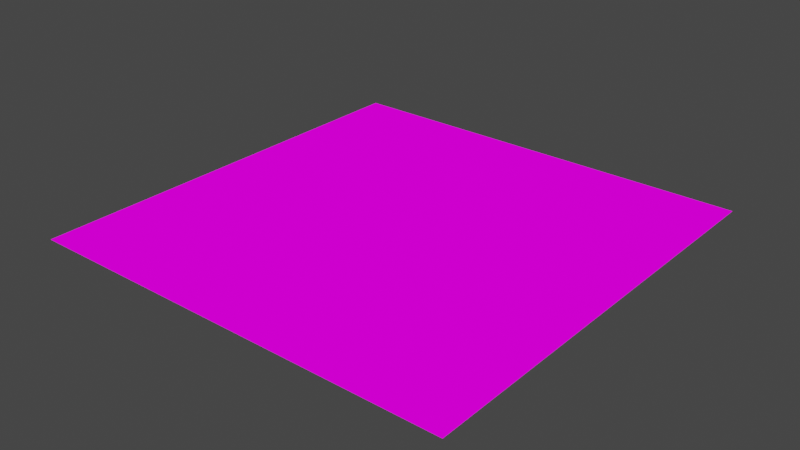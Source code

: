 # Source: road_intersection.blend  (saved by Blender 2.82.7; exported with 4.5.12 LTS)
import bpy
from mathutils import Matrix  # noqa: F401  (used for matrix-valued properties, if any)

bpy.ops.wm.read_factory_settings(use_empty=True)
scene = bpy.context.scene
scene.name = 'Scene'

# ---- collections
col_collection = bpy.data.collections.new('Collection'); scene.collection.children.link(col_collection)

# ---- images (referenced by path relative to the original .blend; pixels are not part of the script)
import os
ASSET_DIR = os.environ.get("B2B_ASSET_DIR", "")  # directory of the original .blend (textures are referenced by path, not embedded)
HERE = os.path.dirname(os.path.abspath(__file__))  # packed textures are extracted next to this script under _unpacked/

def load_image(name, relpath, width, height, colorspace="sRGB"):
    """Load a texture the original file referenced (path relative to the .blend, or extracted next to this script)."""
    p = next((c for c in (os.path.join(HERE, relpath), os.path.join(ASSET_DIR, relpath)) if relpath and os.path.exists(c)), "")
    if p:
        img = bpy.data.images.load(p, check_existing=True)
        img.name = name
    else:  # same state as the original file: an image datablock whose file is absent (Cycles renders it pink)
        img = bpy.data.images.new(name, width, height)
        img.source = "FILE"
        img.filepath = "//" + (relpath or name)
    img.colorspace_settings.name = colorspace
    return img
img_texturepalette_png = load_image('TexturePalette.png', 'TexturePalette.png', 1024, 1024, 'sRGB')

# ---- materials (node trees are filled in below, after node groups)
mat_material = bpy.data.materials.new('Material')
mat_material.alpha_threshold = 0.0
mat_material.use_transparent_shadow = False
mat_material.line_color = (0.0, 0.0, 0.0, 1.0)

# ---- material node trees
mat_material.use_nodes = True; mat_material.node_tree.nodes.clear()
_N = mat_material.node_tree.nodes; _L = mat_material.node_tree.links
n0 = _N.new('ShaderNodeOutputMaterial'); n0.name = 'Material Output'; n0.location = (300, 300)
n1 = _N.new('ShaderNodeEmission'); n1.name = 'Emission'; n1.location = (10, 300)
n2 = _N.new('ShaderNodeTexImage'); n2.name = 'Image Texture'; n2.location = (-280, 280)
n2.image = img_texturepalette_png
n2.interpolation = 'Closest'
_L.new(n1.outputs[0], n0.inputs[0])
_L.new(n2.outputs[0], n1.inputs[0])
n0.is_active_output = True

# ---- world
world_world = bpy.data.worlds.new('World'); scene.world = world_world
world_world.use_nodes = True; world_world.node_tree.nodes.clear()
_N = world_world.node_tree.nodes; _L = world_world.node_tree.links
n0 = _N.new('ShaderNodeOutputWorld'); n0.name = 'World Output'; n0.location = (300, 300)
n1 = _N.new('ShaderNodeBackground'); n1.name = 'Background'; n1.location = (10, 300)
n1.inputs[0].default_value = (0.05088, 0.05088, 0.05088, 1.0)
_L.new(n1.outputs[0], n0.inputs[0])
n0.is_active_output = True
world_world.color = (0.05088, 0.05088, 0.05088)
world_world.use_sun_shadow = False
world_world.sun_shadow_jitter_overblur = 0.0

# ---- meshes
me_cube = bpy.data.meshes.new('Cube')
me_cube.from_pydata([(6.0, 9.0, 0.5), (6.0, -9.0, 0.5), (-6.0, 9.0, 0.5), (-6.0, -9.0, 0.5), (4.5, -9.0, 0.5), (-4.5, -9.0, 0.5), (-4.5, 9.0, 0.5), (4.5, 9.0, 0.5), (-4.5, -9.0, 0.5), (-6.0, -9.0, 0.5), (6.0, 9.0, 0.5), (6.0, -9.0, 0.5), (-6.0, 9.0, 0.5), (4.5, 9.0, 0.5), (4.5, -9.0, 0.5), (-4.5, 9.0, 0.5), (-0.2667, 9.0, 0.5), (0.2667, 9.0, 0.5), (6.0, 7.308, 0.5), (1.113, 0.4035, 0.5), (6.0, 0.4035, 0.5), (-6.0, 7.308, 0.5), (4.5, 7.308, 0.5), (4.875, 0.4035, 0.5), (-4.5, 7.308, 0.5), (-0.2667, 0.4035, 0.5), (6.0, 7.308, 0.5), (4.875, 7.308, 0.5), (0.2667, 0.4035, 0.5), (-6.0, 7.308, 0.5), (4.5, 7.308, 0.5), (4.875, -9.0, 0.5), (4.875, 6.757, 0.5), (-4.5, 7.308, 0.5), (-4.5, 0.4035, 0.5), (0.2667, 7.308, 0.5), (-4.5, 0.4035, 0.5), (-0.2667, 7.308, 0.5), (4.5, 0.4035, 0.5), (6.0, -6.75, 0.5), (-6.0, -6.62, 0.5), (4.5, -6.75, 0.5), (-4.5, -6.75, 0.5), (6.0, -6.75, 0.5), (-6.0, -6.62, 0.5), (4.5, -6.75, 0.5), (-4.5, -6.75, 0.5), (0.2667, -6.75, 0.5), (-0.2667, -6.75, 0.5), (4.875, 9.0, 0.5), (4.875, 6.757, 0.5), (4.875, 9.0, 0.5), (-6.0, 0.4035, 0.5), (6.0, 6.757, 0.5), (-6.0, 6.757, 0.5), (4.5, 6.757, 0.5), (-4.5, 6.757, 0.5), (6.0, 6.757, 0.5), (-6.0, 6.757, 0.5), (4.5, 6.757, 0.5), (-4.5, 6.757, 0.5), (0.2667, 6.757, 0.5), (-0.2667, 6.757, 0.5), (4.875, -9.0, 0.5), (4.875, -6.75, 0.5), (4.875, -6.75, 0.5), (1.113, 9.0, 0.5), (1.113, 7.308, 0.5), (-6.0, 0.4035, 0.5), (1.113, -6.75, 0.5), (1.113, 6.757, 0.5), (4.875, -0.3947, 0.5), (-6.0, -0.3947, 0.5), (4.5, -0.3947, 0.5), (-4.5, -0.3947, 0.5), (-4.5, -0.3947, 0.5), (0.2667, -0.3947, 0.5), (-0.2667, -0.3947, 0.5), (6.0, -0.3947, 0.5), (1.113, -0.3947, 0.5), (-6.0, -0.3947, 0.5), (1.113, 1.663, 0.5), (-0.2667, 1.663, 0.5), (-4.5, 1.663, 0.5), (-4.5, 1.663, 0.5), (4.5, 1.663, 0.5), (-6.0, 1.663, 0.5), (-6.0, 1.663, 0.5), (6.0, 1.663, 0.5), (0.2667, 1.663, 0.5), (4.875, 1.663, 0.5), (4.5, -1.666, 0.5), (-4.5, -1.666, 0.5), (-4.5, -1.666, 0.5), (0.2667, -1.666, 0.5), (-0.2667, -1.666, 0.5), (6.0, -1.666, 0.5), (1.113, -1.666, 0.5), (4.875, -1.666, 0.5), (-6.0, -1.64, 0.5), (-6.0, -1.64, 0.5), (4.5, -9.0, 0.5), (-4.5, -9.0, 0.5), (0.2667, -9.0, 0.5), (-0.2667, -9.0, 0.5), (1.113, -9.0, 0.5), (0.2667, -7.312, 0.5), (-0.2667, -7.312, 0.5), (-4.5, -7.312, 0.5), (1.113, -7.312, 0.5), (4.5, -7.312, 0.5)], [], [(72, 99, 93, 75), (6, 2, 12, 15), (18, 0, 10, 26), (24, 6, 15, 33), (31, 1, 11, 63), (51, 7, 13, 49), (3, 5, 8, 9), (17, 16, 37, 35), (97, 69, 41, 91), (66, 17, 35, 67), (74, 36, 34, 75), (89, 28, 19, 81), (56, 24, 33, 60), (65, 63, 11, 43), (10, 49, 27, 26), (53, 18, 26, 57), (49, 13, 30, 27), (39, 64, 65, 43), (87, 52, 34, 83), (64, 98, 91, 41), (15, 12, 29, 33), (92, 42, 48, 95), (16, 6, 24, 37), (100, 40, 44, 99), (7, 22, 30, 13), (64, 41, 45, 65), (86, 68, 52, 87), (2, 21, 29, 12), (96, 98, 64, 39), (71, 23, 38, 73), (82, 25, 28, 89), (88, 90, 23, 20), (42, 92, 93, 46), (95, 48, 47, 94), (81, 19, 38, 85), (0, 51, 49, 10), (55, 50, 32, 59), (50, 53, 57, 32), (94, 47, 69, 97), (90, 50, 55, 85), (46, 44, 9, 8), (9, 44, 40, 3), (11, 1, 39, 43), (21, 54, 58, 29), (22, 55, 59, 30), (37, 24, 56, 62), (33, 29, 58, 60), (27, 30, 59, 32), (26, 27, 32, 57), (99, 44, 46, 93), (67, 35, 61, 70), (35, 37, 62, 61), (45, 14, 63, 65), (4, 31, 63, 14), (22, 67, 70, 55), (84, 36, 25, 82), (84, 56, 60, 83), (7, 66, 67, 22), (52, 72, 75, 34), (28, 76, 79, 19), (25, 77, 76, 28), (98, 71, 73, 91), (20, 23, 71, 78), (68, 80, 72, 52), (36, 74, 77, 25), (92, 74, 75, 93), (19, 79, 73, 38), (36, 84, 83, 34), (56, 84, 82, 62), (23, 90, 85, 38), (70, 81, 85, 55), (53, 50, 90, 88), (62, 82, 89, 61), (54, 86, 87, 58), (58, 87, 83, 60), (61, 89, 81, 70), (76, 94, 97, 79), (77, 95, 94, 76), (78, 71, 98, 96), (80, 100, 99, 72), (74, 92, 95, 77), (79, 97, 91, 73), (46, 8, 5, 42), (45, 41, 4, 14), (106, 107, 104, 103), (107, 108, 102, 104), (109, 106, 103, 105), (110, 109, 105, 101), (41, 69, 109, 110), (69, 47, 106, 109), (48, 42, 108, 107), (47, 48, 107, 106)])
_uv = me_cube.uv_layers.new(name='UVMap')
_uv.uv.foreach_set('vector', [0.2935, 0.9016, 0.2922, 0.8983, 0.2961, 0.8968, 0.2973, 0.9003, 0.3054, 0.9232, 0.3022, 0.9243, 0.3024, 0.9231, 0.3044, 0.9226, 0.34, 0.8913, 0.34, 0.908, 0.3358, 0.9053, 0.3353, 0.8934, 0.3052, 0.919, 0.3054, 0.9232, 0.3044, 0.9226, 0.304, 0.9193, 0.2974, 0.8523, 0.3007, 0.8497, 0.3009, 0.8515, 0.2985, 0.8534, 0.3284, 0.9121, 0.3238, 0.9109, 0.3262, 0.9063, 0.3288, 0.9067, 0.2829, 0.8807, 0.2846, 0.8769, 0.286, 0.8776, 0.2842, 0.8806, 0.6087, 0.6318, 0.6087, 0.6351, 0.5982, 0.6351, 0.5982, 0.6318, 0.1724, 0.8798, 0.1527, 0.8798, 0.1527, 0.8664, 0.1724, 0.8664, 0.2144, 0.8798, 0.2144, 0.8831, 0.2077, 0.8831, 0.2077, 0.8798, 0.2985, 0.8999, 0.2992, 0.9019, 0.298, 0.9023, 0.2973, 0.9003, 0.1854, 0.8831, 0.1804, 0.8831, 0.1804, 0.8798, 0.1854, 0.8798, 0.3049, 0.9176, 0.3052, 0.919, 0.304, 0.9193, 0.3036, 0.918, 0.3039, 0.8561, 0.2985, 0.8534, 0.3009, 0.8515, 0.3043, 0.8537, 0.3358, 0.9053, 0.3288, 0.9067, 0.327, 0.8949, 0.3353, 0.8934, 0.3359, 0.8859, 0.34, 0.8913, 0.3353, 0.8934, 0.3338, 0.8901, 0.3288, 0.9067, 0.3262, 0.9063, 0.3238, 0.8953, 0.327, 0.8949, 0.3004, 0.7775, 0.3003, 0.7878, 0.2955, 0.7867, 0.2968, 0.7791, 0.2953, 0.9068, 0.2942, 0.9036, 0.298, 0.9023, 0.2991, 0.9054, 0.1527, 0.8649, 0.1724, 0.8649, 0.1724, 0.8664, 0.1527, 0.8664, 0.3044, 0.9226, 0.3024, 0.9231, 0.3006, 0.9206, 0.304, 0.9193, 0.1724, 0.9019, 0.1527, 0.9019, 0.1527, 0.8852, 0.1724, 0.8852, 0.2144, 0.8852, 0.2144, 0.9019, 0.2077, 0.9019, 0.2077, 0.8852, 0.291, 0.8988, 0.2862, 0.8858, 0.2874, 0.8852, 0.2922, 0.8983, 0.3238, 0.9109, 0.3185, 0.8951, 0.3238, 0.8953, 0.3262, 0.9063, 0.3003, 0.7878, 0.2992, 0.7915, 0.2944, 0.7898, 0.2955, 0.7867, 0.2941, 0.9072, 0.2929, 0.9041, 0.2942, 0.9036, 0.2953, 0.9068, 0.3022, 0.9243, 0.2995, 0.9213, 0.3006, 0.9206, 0.3024, 0.9231, 0.1724, 0.8605, 0.1724, 0.8649, 0.1527, 0.8649, 0.1527, 0.8605, 0.1773, 0.8649, 0.1804, 0.8649, 0.1804, 0.8664, 0.1773, 0.8664, 0.5632, 0.6351, 0.5554, 0.6351, 0.5554, 0.6318, 0.5632, 0.6318, 0.1854, 0.8605, 0.1854, 0.8649, 0.1804, 0.8649, 0.1804, 0.8605, 0.293, 0.8827, 0.2974, 0.8965, 0.2961, 0.8968, 0.2913, 0.8826, 0.1724, 0.8852, 0.1527, 0.8852, 0.1527, 0.8831, 0.1724, 0.8831, 0.1854, 0.8798, 0.1804, 0.8798, 0.1804, 0.8664, 0.1854, 0.8664, 0.34, 0.908, 0.3284, 0.9121, 0.3288, 0.9067, 0.3358, 0.9053, 0.3064, 0.8613, 0.3105, 0.8583, 0.3127, 0.863, 0.3102, 0.8638, 0.3105, 0.8583, 0.3222, 0.8585, 0.3201, 0.8627, 0.3127, 0.863, 0.1724, 0.8831, 0.1527, 0.8831, 0.1527, 0.8798, 0.1724, 0.8798, 0.1854, 0.8649, 0.2055, 0.8649, 0.2055, 0.8664, 0.1854, 0.8664, 0.2913, 0.8826, 0.2874, 0.8852, 0.2842, 0.8806, 0.286, 0.8776, 0.2842, 0.8806, 0.2874, 0.8852, 0.2862, 0.8858, 0.2829, 0.8807, 0.3009, 0.8515, 0.3007, 0.8497, 0.3054, 0.8532, 0.3043, 0.8537, 0.2995, 0.9213, 0.2988, 0.9199, 0.3, 0.9193, 0.3006, 0.9206, 0.3185, 0.8951, 0.3201, 0.8887, 0.3239, 0.8911, 0.3238, 0.8953, 0.2077, 0.8852, 0.2077, 0.9019, 0.2055, 0.9019, 0.2055, 0.8852, 0.304, 0.9193, 0.3006, 0.9206, 0.3, 0.9193, 0.3036, 0.918, 0.327, 0.8949, 0.3238, 0.8953, 0.3239, 0.8911, 0.3264, 0.8904, 0.3353, 0.8934, 0.327, 0.8949, 0.3264, 0.8904, 0.3338, 0.8901, 0.2922, 0.8983, 0.2874, 0.8852, 0.2913, 0.8826, 0.2961, 0.8968, 0.2077, 0.8798, 0.2077, 0.8831, 0.2055, 0.8831, 0.2055, 0.8798, 0.2077, 0.8831, 0.2077, 0.8852, 0.2055, 0.8852, 0.2055, 0.8831, 0.3036, 0.8571, 0.2979, 0.8542, 0.2985, 0.8534, 0.3039, 0.8561, 0.2967, 0.8533, 0.2974, 0.8523, 0.2985, 0.8534, 0.2979, 0.8542, 0.2077, 0.8664, 0.2077, 0.8798, 0.2055, 0.8798, 0.2055, 0.8664, 0.1854, 0.9019, 0.1804, 0.9019, 0.1804, 0.8852, 0.1854, 0.8852, 0.3003, 0.905, 0.3049, 0.9176, 0.3036, 0.918, 0.2991, 0.9054, 0.2144, 0.8664, 0.2144, 0.8798, 0.2077, 0.8798, 0.2077, 0.8664, 0.2942, 0.9036, 0.2935, 0.9016, 0.2973, 0.9003, 0.298, 0.9023, 0.5554, 0.6318, 0.5504, 0.6318, 0.5504, 0.6265, 0.5554, 0.6265, 0.5554, 0.6351, 0.5504, 0.6351, 0.5504, 0.6318, 0.5554, 0.6318, 0.1724, 0.8649, 0.1773, 0.8649, 0.1773, 0.8664, 0.1724, 0.8664, 0.5554, 0.5962, 0.5554, 0.6032, 0.5504, 0.6032, 0.5504, 0.5962, 0.2929, 0.9041, 0.2922, 0.9021, 0.2935, 0.9016, 0.2942, 0.9036, 0.1804, 0.9019, 0.1773, 0.9019, 0.1773, 0.8852, 0.1804, 0.8852, 0.2974, 0.8965, 0.2985, 0.8999, 0.2973, 0.9003, 0.2961, 0.8968, 0.1804, 0.8798, 0.1773, 0.8798, 0.1773, 0.8664, 0.1804, 0.8664, 0.2992, 0.9019, 0.3003, 0.905, 0.2991, 0.9054, 0.298, 0.9023, 0.2055, 0.9019, 0.1854, 0.9019, 0.1854, 0.8852, 0.2055, 0.8852, 0.1804, 0.8649, 0.1854, 0.8649, 0.1854, 0.8664, 0.1804, 0.8664, 0.2055, 0.8798, 0.1854, 0.8798, 0.1854, 0.8664, 0.2055, 0.8664, 0.2055, 0.8605, 0.2055, 0.8649, 0.1854, 0.8649, 0.1854, 0.8605, 0.2055, 0.8852, 0.1854, 0.8852, 0.1854, 0.8831, 0.2055, 0.8831, 0.2988, 0.9199, 0.2941, 0.9072, 0.2953, 0.9068, 0.3, 0.9193, 0.3, 0.9193, 0.2953, 0.9068, 0.2991, 0.9054, 0.3036, 0.918, 0.2055, 0.8831, 0.1854, 0.8831, 0.1854, 0.8798, 0.2055, 0.8798, 0.1773, 0.8831, 0.1724, 0.8831, 0.1724, 0.8798, 0.1773, 0.8798, 0.5523, 0.5727, 0.5474, 0.5727, 0.5474, 0.5706, 0.5523, 0.5706, 0.1773, 0.8605, 0.1773, 0.8649, 0.1724, 0.8649, 0.1724, 0.8605, 0.2922, 0.9021, 0.291, 0.8988, 0.2922, 0.8983, 0.2935, 0.9016, 0.1773, 0.9019, 0.1724, 0.9019, 0.1724, 0.8852, 0.1773, 0.8852, 0.1773, 0.8798, 0.1724, 0.8798, 0.1724, 0.8664, 0.1773, 0.8664, 0.2913, 0.8826, 0.286, 0.8776, 0.2846, 0.8769, 0.293, 0.8827, 0.2944, 0.7898, 0.2992, 0.7915, 0.2967, 0.8533, 0.2979, 0.8542, 0.5277, 0.5706, 0.5277, 0.5727, 0.5277, 0.5727, 0.5277, 0.5706, 0.1527, 0.8852, 0.1527, 0.9019, 0.1527, 0.9019, 0.1527, 0.8852, 0.1527, 0.8798, 0.1527, 0.8831, 0.1527, 0.8831, 0.1527, 0.8798, 0.1527, 0.8664, 0.1527, 0.8798, 0.1527, 0.8798, 0.1527, 0.8664, 0.1527, 0.8664, 0.1527, 0.8798, 0.1527, 0.8798, 0.1527, 0.8664, 0.1527, 0.8798, 0.1527, 0.8831, 0.1527, 0.8831, 0.1527, 0.8798, 0.1527, 0.8852, 0.1527, 0.9019, 0.1527, 0.9019, 0.1527, 0.8852, 0.1527, 0.8831, 0.1527, 0.8852, 0.1527, 0.8852, 0.1527, 0.8831])
me_cube.materials.append(mat_material)
me_cube.use_remesh_preserve_volume = False
me_cube.use_remesh_preserve_attributes = False
me_cube.use_mirror_vertex_groups = False
me_cube.update()

# ---- objects
ob_cube = bpy.data.objects.new('Cube', me_cube)

# ---- transforms, parenting, visibility, modifiers, constraints
ob_cube.location = (0.0, 0.0, -0.5)
ob_cube.scale = (1.333, 0.8889, 1.0)
ob_cube.lock_rotations_4d = False
ob_cube.empty_display_type = 'ARROWS'
ob_cube.lineart.crease_threshold = 0.0

# ---- collection membership
col_collection.objects.link(ob_cube)

# ---- scene / render settings (as saved in the file)
scene.frame_start = 1; scene.frame_end = 250; scene.frame_set(1)
scene.render.engine = 'BLENDER_EEVEE_NEXT'
scene.cycles.use_denoising = False
scene.cycles.samples = 128
scene.cycles.sampling_pattern = 'TABULATED_SOBOL'
scene.cycles.use_adaptive_sampling = False
scene.cycles.use_light_tree = False
scene.view_settings.view_transform = 'Filmic'
bpy.context.view_layer.update()

# ---- added for rendering (the .blend has no active camera): camera
cam_auto = bpy.data.cameras.new('AutoCamera')
cam_auto.lens = 50.0
cam_auto.sensor_width = 36.0
cam_auto.clip_end = 1000.0
ob_auto_camera = bpy.data.objects.new('AutoCamera', cam_auto)
scene.collection.objects.link(ob_auto_camera)
ob_auto_camera.location = (20.9354, -25.1225, 16.7484)
ob_auto_camera.rotation_euler = (1.09748, -7.21219e-08, 0.694738)
scene.camera = ob_auto_camera
bpy.context.view_layer.update()
